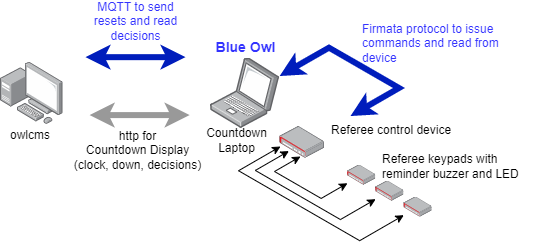

The diagram above was exported from draw.io. Its source (the exported page's mxGraphModel, read from the mxfile embedded in the PNG):
<mxGraphModel dx="902" dy="520" grid="1" gridSize="10" guides="1" tooltips="1" connect="1" arrows="1" fold="1" page="1" pageScale="1" pageWidth="850" pageHeight="1100" math="0" shadow="0">
  <root>
    <mxCell id="0" />
    <mxCell id="1" parent="0" />
    <mxCell id="KzkQJqHgCCcEA57ll1ym-2" value="" style="points=[];aspect=fixed;html=1;align=center;shadow=0;dashed=0;image;image=img/lib/allied_telesis/computer_and_terminals/Laptop.svg;" parent="1" vertex="1">
      <mxGeometry x="310" y="171.66" width="69.15" height="70.14" as="geometry" />
    </mxCell>
    <mxCell id="KzkQJqHgCCcEA57ll1ym-13" style="edgeStyle=isometricEdgeStyle;rounded=0;orthogonalLoop=1;jettySize=auto;html=1;endArrow=classic;endFill=1;startArrow=classic;startFill=1;" parent="1" target="KzkQJqHgCCcEA57ll1ym-9" edge="1">
      <mxGeometry relative="1" as="geometry">
        <Array as="points">
          <mxPoint x="400" y="300" />
        </Array>
        <mxPoint x="400" y="270" as="sourcePoint" />
      </mxGeometry>
    </mxCell>
    <mxCell id="bTYWt5uewvGvWLp0b5en-4" style="edgeStyle=none;rounded=0;orthogonalLoop=1;jettySize=auto;html=1;strokeColor=#999999;strokeWidth=6;fillColor=#bac8d3;startArrow=classic;startFill=1;" parent="1" edge="1">
      <mxGeometry relative="1" as="geometry">
        <mxPoint x="189.15" y="228.6" as="sourcePoint" />
        <mxPoint x="289.15" y="228.6" as="targetPoint" />
      </mxGeometry>
    </mxCell>
    <mxCell id="KzkQJqHgCCcEA57ll1ym-6" value="" style="points=[];aspect=fixed;html=1;align=center;shadow=0;dashed=0;image;image=img/lib/allied_telesis/computer_and_terminals/Personal_Computer_with_Server.svg;" parent="1" vertex="1">
      <mxGeometry x="100" y="175.53" width="62.400000000000006" height="62.400000000000006" as="geometry" />
    </mxCell>
    <mxCell id="KzkQJqHgCCcEA57ll1ym-7" value="" style="points=[];aspect=fixed;html=1;align=center;shadow=0;dashed=0;image;image=img/lib/allied_telesis/security/Router_VPN.svg;" parent="1" vertex="1">
      <mxGeometry x="475.18" y="294.54999999999995" width="28.18" height="20" as="geometry" />
    </mxCell>
    <mxCell id="KzkQJqHgCCcEA57ll1ym-9" value="" style="points=[];aspect=fixed;html=1;align=center;shadow=0;dashed=0;image;image=img/lib/allied_telesis/security/Router_VPN.svg;" parent="1" vertex="1">
      <mxGeometry x="447" y="278.6" width="28.18" height="20" as="geometry" />
    </mxCell>
    <mxCell id="bTYWt5uewvGvWLp0b5en-1" value="" style="points=[];aspect=fixed;html=1;align=center;shadow=0;dashed=0;image;image=img/lib/allied_telesis/security/Router_VPN.svg;" parent="1" vertex="1">
      <mxGeometry x="503.36" y="310.54999999999995" width="28.18" height="20" as="geometry" />
    </mxCell>
    <mxCell id="bTYWt5uewvGvWLp0b5en-2" value="http for &lt;br&gt;Countdown Display&lt;br&gt;(clock, down, decisions)" style="text;html=1;align=center;verticalAlign=middle;resizable=0;points=[];autosize=1;strokeColor=none;fillColor=none;" parent="1" vertex="1">
      <mxGeometry x="162.4" y="233.60000000000002" width="150" height="60" as="geometry" />
    </mxCell>
    <mxCell id="bTYWt5uewvGvWLp0b5en-5" style="edgeStyle=none;rounded=0;orthogonalLoop=1;jettySize=auto;html=1;strokeColor=#001DBC;strokeWidth=6;fillColor=#0050ef;startArrow=classic;startFill=1;" parent="1" edge="1">
      <mxGeometry relative="1" as="geometry">
        <mxPoint x="185" y="170.66000000000003" as="sourcePoint" />
        <mxPoint x="285" y="170.66000000000003" as="targetPoint" />
      </mxGeometry>
    </mxCell>
    <mxCell id="bTYWt5uewvGvWLp0b5en-6" value="MQTT to send resets and read decisions" style="text;strokeColor=none;align=center;fillColor=none;html=1;verticalAlign=middle;whiteSpace=wrap;rounded=0;fontColor=#3333FF;" parent="1" vertex="1">
      <mxGeometry x="188.15" y="119.53" width="95" height="30" as="geometry" />
    </mxCell>
    <mxCell id="bTYWt5uewvGvWLp0b5en-7" value="owlcms" style="text;strokeColor=none;align=center;fillColor=none;html=1;verticalAlign=middle;whiteSpace=wrap;rounded=0;" parent="1" vertex="1">
      <mxGeometry x="100" y="233.6" width="60" height="30" as="geometry" />
    </mxCell>
    <mxCell id="bTYWt5uewvGvWLp0b5en-8" value="Firmata protocol to issue commands and read from device" style="text;strokeColor=none;align=left;fillColor=none;html=1;verticalAlign=middle;whiteSpace=wrap;rounded=0;fontColor=#3333FF;" parent="1" vertex="1">
      <mxGeometry x="460" y="141.66" width="168.64" height="30" as="geometry" />
    </mxCell>
    <mxCell id="bTYWt5uewvGvWLp0b5en-9" value="Countdown&lt;br&gt;Laptop" style="text;html=1;align=center;verticalAlign=middle;resizable=0;points=[];autosize=1;strokeColor=none;fillColor=none;" parent="1" vertex="1">
      <mxGeometry x="296.15" y="233.6" width="80" height="40" as="geometry" />
    </mxCell>
    <mxCell id="bTYWt5uewvGvWLp0b5en-10" value="Referee control device" style="text;html=1;align=left;verticalAlign=middle;resizable=0;points=[];autosize=1;strokeColor=none;fillColor=none;" parent="1" vertex="1">
      <mxGeometry x="429" y="228.6" width="140" height="30" as="geometry" />
    </mxCell>
    <mxCell id="bTYWt5uewvGvWLp0b5en-11" value="Referee keypads with&lt;br&gt;reminder buzzer and LED" style="text;html=1;align=left;verticalAlign=middle;resizable=0;points=[];autosize=1;strokeColor=none;fillColor=none;" parent="1" vertex="1">
      <mxGeometry x="480" y="259.55" width="160" height="40" as="geometry" />
    </mxCell>
    <mxCell id="bTYWt5uewvGvWLp0b5en-12" style="edgeStyle=isometricEdgeStyle;rounded=0;orthogonalLoop=1;jettySize=auto;html=1;strokeWidth=6;startArrow=classic;startFill=1;endArrow=classic;endFill=1;fillColor=#0050ef;strokeColor=#001DBC;" parent="1" edge="1">
      <mxGeometry relative="1" as="geometry">
        <mxPoint x="450" y="229.55" as="targetPoint" />
        <Array as="points">
          <mxPoint x="459.15" y="178.89" />
        </Array>
        <mxPoint x="379.15" y="189.55" as="sourcePoint" />
      </mxGeometry>
    </mxCell>
    <mxCell id="Ng2npgjRKUtkJgWix1TO-1" value="Blue Owl" style="text;html=1;align=center;verticalAlign=middle;resizable=0;points=[];autosize=1;fontColor=#3333FF;fontStyle=1;fontSize=14;" parent="1" vertex="1">
      <mxGeometry x="305" y="145.53" width="80" height="30" as="geometry" />
    </mxCell>
    <mxCell id="Ng2npgjRKUtkJgWix1TO-2" style="edgeStyle=isometricEdgeStyle;rounded=0;orthogonalLoop=1;jettySize=auto;html=1;endArrow=classic;endFill=1;startArrow=classic;startFill=1;" parent="1" target="KzkQJqHgCCcEA57ll1ym-7" edge="1">
      <mxGeometry relative="1" as="geometry">
        <Array as="points">
          <mxPoint x="400" y="310" />
        </Array>
        <mxPoint x="388.45000000000005" y="264.54856620135735" as="sourcePoint" />
        <mxPoint x="447" y="298.79486529288187" as="targetPoint" />
      </mxGeometry>
    </mxCell>
    <mxCell id="Ng2npgjRKUtkJgWix1TO-3" style="edgeStyle=isometricEdgeStyle;rounded=0;orthogonalLoop=1;jettySize=auto;html=1;endArrow=classic;endFill=1;startArrow=classic;startFill=1;" parent="1" target="bTYWt5uewvGvWLp0b5en-1" edge="1">
      <mxGeometry relative="1" as="geometry">
        <Array as="points">
          <mxPoint x="400" y="320" />
        </Array>
        <mxPoint x="380" y="260" as="sourcePoint" />
        <mxPoint x="485.18000000000006" y="322.6848652928818" as="targetPoint" />
      </mxGeometry>
    </mxCell>
    <mxCell id="6aXEIK2N_wnL1Ufb4kwA-1" value="" style="points=[];aspect=fixed;html=1;align=center;shadow=0;dashed=0;image;image=img/lib/allied_telesis/security/Router_VPN.svg;" vertex="1" parent="1">
      <mxGeometry x="379.15" y="240" width="44.81" height="31.8" as="geometry" />
    </mxCell>
  </root>
</mxGraphModel>